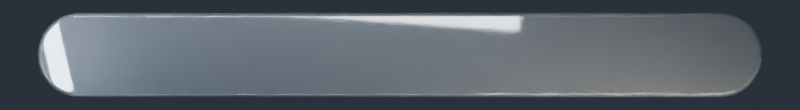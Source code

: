 # Source: glass_transport.blend  (saved by Blender 5.1.30; exported with 4.5.12 LTS)
import bpy
from mathutils import Matrix  # noqa: F401  (used for matrix-valued properties, if any)

bpy.ops.wm.read_factory_settings(use_empty=True)
scene = bpy.context.scene
scene.name = 'Scene'

# ---- materials (node trees are filled in below, after node groups)
mat_clear_low_iron_glass__ior_1_47 = bpy.data.materials.new('Clear low-iron glass, IOR 1.47')

# ---- material node trees
mat_clear_low_iron_glass__ior_1_47.use_nodes = True; mat_clear_low_iron_glass__ior_1_47.node_tree.nodes.clear()
_N = mat_clear_low_iron_glass__ior_1_47.node_tree.nodes; _L = mat_clear_low_iron_glass__ior_1_47.node_tree.links
n0 = _N.new('ShaderNodeBsdfPrincipled'); n0.name = 'Principled BSDF'; n0.location = (-200, 100)
n0.inputs[0].default_value = (0.89, 0.95, 1.0, 1.0)
n0.inputs[2].default_value = 0.055
n0.inputs[3].default_value = 1.47
n0.inputs[18].default_value = 0.96
n1 = _N.new('ShaderNodeOutputMaterial'); n1.name = 'Material Output'; n1.location = (200, 100)
n2 = _N.new('ShaderNodeTexNoise'); n2.name = 'Noise Texture'; n2.location = (0, 0)
n2.label = 'Subtle rolled-glass imperfection'
n2.width = 145
n2.inputs[2].default_value = 220.0
n2.inputs[4].default_value = 0.7
n3 = _N.new('ShaderNodeBump'); n3.name = 'Bump'; n3.location = (0, 0)
n3.inputs[0].default_value = 0.045
n3.inputs[1].default_value = 0.0014
_L.new(n0.outputs[0], n1.inputs[0])
_L.new(n2.outputs[0], n3.inputs[3])
_L.new(n3.outputs[0], n0.inputs[5])
n1.is_active_output = True

# ---- world
world_dark_studio_environment = bpy.data.worlds.new('Dark studio environment'); scene.world = world_dark_studio_environment
world_dark_studio_environment.use_nodes = True; world_dark_studio_environment.node_tree.nodes.clear()
_N = world_dark_studio_environment.node_tree.nodes; _L = world_dark_studio_environment.node_tree.links
n0 = _N.new('ShaderNodeBackground'); n0.name = 'Background'; n0.location = (-200, 100)
n0.inputs[0].default_value = (0.09, 0.12, 0.16, 1.0)
n0.inputs[1].default_value = 0.32
n1 = _N.new('ShaderNodeOutputWorld'); n1.name = 'World Output'; n1.location = (200, 100)
_L.new(n0.outputs[0], n1.inputs[0])
n1.is_active_output = True

# ---- cameras
cam_orthographic_product_camera = bpy.data.cameras.new('Orthographic product camera')
cam_orthographic_product_camera.type = 'ORTHO'
cam_orthographic_product_camera.ortho_scale = 12.0

# ---- lights
light_long_pearl_reflection = bpy.data.lights.new('Long pearl reflection', 'AREA')
light_long_pearl_reflection.color = (0.82, 0.9, 1.0)
light_long_pearl_reflection.energy = 420.0
light_long_pearl_reflection.shape = 'RECTANGLE'
light_long_pearl_reflection.size = 6.9
light_long_pearl_reflection.size_y = 0.3
light_warm_near_edge = bpy.data.lights.new('Warm near edge', 'AREA')
light_warm_near_edge.color = (1.0, 0.88, 0.72)
light_warm_near_edge.energy = 310.0
light_warm_near_edge.shape = 'RECTANGLE'
light_warm_near_edge.size = 4.2
light_warm_near_edge.size_y = 0.21
light_cool_corner_flash = bpy.data.lights.new('Cool corner flash', 'AREA')
light_cool_corner_flash.color = (0.7, 0.82, 1.0)
light_cool_corner_flash.energy = 150.0
light_cool_corner_flash.shape = 'RECTANGLE'
light_cool_corner_flash.size = 0.28
light_cool_corner_flash.size_y = 1.45
light_broad_photographic_fill = bpy.data.lights.new('Broad photographic fill', 'AREA')
light_broad_photographic_fill.color = (0.92, 0.95, 1.0)
light_broad_photographic_fill.energy = 125.0
light_broad_photographic_fill.shape = 'RECTANGLE'
light_broad_photographic_fill.size = 8.0
light_broad_photographic_fill.size_y = 1.1

# ---- meshes
me_capsule_solid_geometry = bpy.data.meshes.new('Capsule solid geometry')
me_capsule_solid_geometry.from_pydata([(4.8, -0.63, -0.055), (4.831, -0.6292, -0.055), (4.862, -0.627, -0.055), (4.892, -0.6232, -0.055), (4.923, -0.6179, -0.055), (4.953, -0.6111, -0.055), (4.983, -0.6029, -0.055), (5.012, -0.5932, -0.055), (5.041, -0.582, -0.055), (5.069, -0.5695, -0.055), (5.097, -0.5556, -0.055), (5.124, -0.5404, -0.055), (5.15, -0.5238, -0.055), (5.175, -0.506, -0.055), (5.2, -0.487, -0.055), (5.223, -0.4668, -0.055), (5.245, -0.4455, -0.055), (5.267, -0.4231, -0.055), (5.287, -0.3997, -0.055), (5.306, -0.3753, -0.055), (5.324, -0.35, -0.055), (5.34, -0.3239, -0.055), (5.356, -0.297, -0.055), (5.37, -0.2694, -0.055), (5.382, -0.2411, -0.055), (5.393, -0.2122, -0.055), (5.403, -0.1829, -0.055), (5.411, -0.1531, -0.055), (5.418, -0.1229, -0.055), (5.423, -0.09244, -0.055), (5.427, -0.06175, -0.055), (5.429, -0.03091, -0.055), (5.43, 0.0, -0.055), (5.429, 0.03091, -0.055), (5.427, 0.06175, -0.055), (5.423, 0.09244, -0.055), (5.418, 0.1229, -0.055), (5.411, 0.1531, -0.055), (5.403, 0.1829, -0.055), (5.393, 0.2122, -0.055), (5.382, 0.2411, -0.055), (5.37, 0.2694, -0.055), (5.356, 0.297, -0.055), (5.34, 0.3239, -0.055), (5.324, 0.35, -0.055), (5.306, 0.3753, -0.055), (5.287, 0.3997, -0.055), (5.267, 0.4231, -0.055), (5.245, 0.4455, -0.055), (5.223, 0.4668, -0.055), (5.2, 0.487, -0.055), (5.175, 0.506, -0.055), (5.15, 0.5238, -0.055), (5.124, 0.5404, -0.055), (5.097, 0.5556, -0.055), (5.069, 0.5695, -0.055), (5.041, 0.582, -0.055), (5.012, 0.5932, -0.055), (4.983, 0.6029, -0.055), (4.953, 0.6111, -0.055), (4.923, 0.6179, -0.055), (4.892, 0.6232, -0.055), (4.862, 0.627, -0.055), (4.831, 0.6292, -0.055), (4.8, 0.63, -0.055), (-4.8, 0.63, -0.055), (-4.831, 0.6292, -0.055), (-4.862, 0.627, -0.055), (-4.892, 0.6232, -0.055), (-4.923, 0.6179, -0.055), (-4.953, 0.6111, -0.055), (-4.983, 0.6029, -0.055), (-5.012, 0.5932, -0.055), (-5.041, 0.582, -0.055), (-5.069, 0.5695, -0.055), (-5.097, 0.5556, -0.055), (-5.124, 0.5404, -0.055), (-5.15, 0.5238, -0.055), (-5.175, 0.506, -0.055), (-5.2, 0.487, -0.055), (-5.223, 0.4668, -0.055), (-5.245, 0.4455, -0.055), (-5.267, 0.4231, -0.055), (-5.287, 0.3997, -0.055), (-5.306, 0.3753, -0.055), (-5.324, 0.35, -0.055), (-5.34, 0.3239, -0.055), (-5.356, 0.297, -0.055), (-5.37, 0.2694, -0.055), (-5.382, 0.2411, -0.055), (-5.393, 0.2122, -0.055), (-5.403, 0.1829, -0.055), (-5.411, 0.1531, -0.055), (-5.418, 0.1229, -0.055), (-5.423, 0.09244, -0.055), (-5.427, 0.06175, -0.055), (-5.429, 0.03091, -0.055), (-5.43, 7.715e-17, -0.055), (-5.429, -0.03091, -0.055), (-5.427, -0.06175, -0.055), (-5.423, -0.09244, -0.055), (-5.418, -0.1229, -0.055), (-5.411, -0.1531, -0.055), (-5.403, -0.1829, -0.055), (-5.393, -0.2122, -0.055), (-5.382, -0.2411, -0.055), (-5.37, -0.2694, -0.055), (-5.356, -0.297, -0.055), (-5.34, -0.3239, -0.055), (-5.324, -0.35, -0.055), (-5.306, -0.3753, -0.055), (-5.287, -0.3997, -0.055), (-5.267, -0.4231, -0.055), (-5.245, -0.4455, -0.055), (-5.223, -0.4668, -0.055), (-5.2, -0.487, -0.055), (-5.175, -0.506, -0.055), (-5.15, -0.5238, -0.055), (-5.124, -0.5404, -0.055), (-5.097, -0.5556, -0.055), (-5.069, -0.5695, -0.055), (-5.041, -0.582, -0.055), (-5.012, -0.5932, -0.055), (-4.983, -0.6029, -0.055), (-4.953, -0.6111, -0.055), (-4.923, -0.6179, -0.055), (-4.892, -0.6232, -0.055), (-4.862, -0.627, -0.055), (-4.831, -0.6292, -0.055), (-4.8, -0.63, -0.055), (4.8, -0.63, 0.055), (4.831, -0.6292, 0.055), (4.862, -0.627, 0.055), (4.892, -0.6232, 0.055), (4.923, -0.6179, 0.055), (4.953, -0.6111, 0.055), (4.983, -0.6029, 0.055), (5.012, -0.5932, 0.055), (5.041, -0.582, 0.055), (5.069, -0.5695, 0.055), (5.097, -0.5556, 0.055), (5.124, -0.5404, 0.055), (5.15, -0.5238, 0.055), (5.175, -0.506, 0.055), (5.2, -0.487, 0.055), (5.223, -0.4668, 0.055), (5.245, -0.4455, 0.055), (5.267, -0.4231, 0.055), (5.287, -0.3997, 0.055), (5.306, -0.3753, 0.055), (5.324, -0.35, 0.055), (5.34, -0.3239, 0.055), (5.356, -0.297, 0.055), (5.37, -0.2694, 0.055), (5.382, -0.2411, 0.055), (5.393, -0.2122, 0.055), (5.403, -0.1829, 0.055), (5.411, -0.1531, 0.055), (5.418, -0.1229, 0.055), (5.423, -0.09244, 0.055), (5.427, -0.06175, 0.055), (5.429, -0.03091, 0.055), (5.43, 0.0, 0.055), (5.429, 0.03091, 0.055), (5.427, 0.06175, 0.055), (5.423, 0.09244, 0.055), (5.418, 0.1229, 0.055), (5.411, 0.1531, 0.055), (5.403, 0.1829, 0.055), (5.393, 0.2122, 0.055), (5.382, 0.2411, 0.055), (5.37, 0.2694, 0.055), (5.356, 0.297, 0.055), (5.34, 0.3239, 0.055), (5.324, 0.35, 0.055), (5.306, 0.3753, 0.055), (5.287, 0.3997, 0.055), (5.267, 0.4231, 0.055), (5.245, 0.4455, 0.055), (5.223, 0.4668, 0.055), (5.2, 0.487, 0.055), (5.175, 0.506, 0.055), (5.15, 0.5238, 0.055), (5.124, 0.5404, 0.055), (5.097, 0.5556, 0.055), (5.069, 0.5695, 0.055), (5.041, 0.582, 0.055), (5.012, 0.5932, 0.055), (4.983, 0.6029, 0.055), (4.953, 0.6111, 0.055), (4.923, 0.6179, 0.055), (4.892, 0.6232, 0.055), (4.862, 0.627, 0.055), (4.831, 0.6292, 0.055), (4.8, 0.63, 0.055), (-4.8, 0.63, 0.055), (-4.831, 0.6292, 0.055), (-4.862, 0.627, 0.055), (-4.892, 0.6232, 0.055), (-4.923, 0.6179, 0.055), (-4.953, 0.6111, 0.055), (-4.983, 0.6029, 0.055), (-5.012, 0.5932, 0.055), (-5.041, 0.582, 0.055), (-5.069, 0.5695, 0.055), (-5.097, 0.5556, 0.055), (-5.124, 0.5404, 0.055), (-5.15, 0.5238, 0.055), (-5.175, 0.506, 0.055), (-5.2, 0.487, 0.055), (-5.223, 0.4668, 0.055), (-5.245, 0.4455, 0.055), (-5.267, 0.4231, 0.055), (-5.287, 0.3997, 0.055), (-5.306, 0.3753, 0.055), (-5.324, 0.35, 0.055), (-5.34, 0.3239, 0.055), (-5.356, 0.297, 0.055), (-5.37, 0.2694, 0.055), (-5.382, 0.2411, 0.055), (-5.393, 0.2122, 0.055), (-5.403, 0.1829, 0.055), (-5.411, 0.1531, 0.055), (-5.418, 0.1229, 0.055), (-5.423, 0.09244, 0.055), (-5.427, 0.06175, 0.055), (-5.429, 0.03091, 0.055), (-5.43, 7.715e-17, 0.055), (-5.429, -0.03091, 0.055), (-5.427, -0.06175, 0.055), (-5.423, -0.09244, 0.055), (-5.418, -0.1229, 0.055), (-5.411, -0.1531, 0.055), (-5.403, -0.1829, 0.055), (-5.393, -0.2122, 0.055), (-5.382, -0.2411, 0.055), (-5.37, -0.2694, 0.055), (-5.356, -0.297, 0.055), (-5.34, -0.3239, 0.055), (-5.324, -0.35, 0.055), (-5.306, -0.3753, 0.055), (-5.287, -0.3997, 0.055), (-5.267, -0.4231, 0.055), (-5.245, -0.4455, 0.055), (-5.223, -0.4668, 0.055), (-5.2, -0.487, 0.055), (-5.175, -0.506, 0.055), (-5.15, -0.5238, 0.055), (-5.124, -0.5404, 0.055), (-5.097, -0.5556, 0.055), (-5.069, -0.5695, 0.055), (-5.041, -0.582, 0.055), (-5.012, -0.5932, 0.055), (-4.983, -0.6029, 0.055), (-4.953, -0.6111, 0.055), (-4.923, -0.6179, 0.055), (-4.892, -0.6232, 0.055), (-4.862, -0.627, 0.055), (-4.831, -0.6292, 0.055), (-4.8, -0.63, 0.055)], [], [(129, 128, 127, 126, 125, 124, 123, 122, 121, 120, 119, 118, 117, 116, 115, 114, 113, 112, 111, 110, 109, 108, 107, 106, 105, 104, 103, 102, 101, 100, 99, 98, 97, 96, 95, 94, 93, 92, 91, 90, 89, 88, 87, 86, 85, 84, 83, 82, 81, 80, 79, 78, 77, 76, 75, 74, 73, 72, 71, 70, 69, 68, 67, 66, 65, 64, 63, 62, 61, 60, 59, 58, 57, 56, 55, 54, 53, 52, 51, 50, 49, 48, 47, 46, 45, 44, 43, 42, 41, 40, 39, 38, 37, 36, 35, 34, 33, 32, 31, 30, 29, 28, 27, 26, 25, 24, 23, 22, 21, 20, 19, 18, 17, 16, 15, 14, 13, 12, 11, 10, 9, 8, 7, 6, 5, 4, 3, 2, 1, 0), (130, 131, 132, 133, 134, 135, 136, 137, 138, 139, 140, 141, 142, 143, 144, 145, 146, 147, 148, 149, 150, 151, 152, 153, 154, 155, 156, 157, 158, 159, 160, 161, 162, 163, 164, 165, 166, 167, 168, 169, 170, 171, 172, 173, 174, 175, 176, 177, 178, 179, 180, 181, 182, 183, 184, 185, 186, 187, 188, 189, 190, 191, 192, 193, 194, 195, 196, 197, 198, 199, 200, 201, 202, 203, 204, 205, 206, 207, 208, 209, 210, 211, 212, 213, 214, 215, 216, 217, 218, 219, 220, 221, 222, 223, 224, 225, 226, 227, 228, 229, 230, 231, 232, 233, 234, 235, 236, 237, 238, 239, 240, 241, 242, 243, 244, 245, 246, 247, 248, 249, 250, 251, 252, 253, 254, 255, 256, 257, 258, 259), (0, 1, 131, 130), (1, 2, 132, 131), (2, 3, 133, 132), (3, 4, 134, 133), (4, 5, 135, 134), (5, 6, 136, 135), (6, 7, 137, 136), (7, 8, 138, 137), (8, 9, 139, 138), (9, 10, 140, 139), (10, 11, 141, 140), (11, 12, 142, 141), (12, 13, 143, 142), (13, 14, 144, 143), (14, 15, 145, 144), (15, 16, 146, 145), (16, 17, 147, 146), (17, 18, 148, 147), (18, 19, 149, 148), (19, 20, 150, 149), (20, 21, 151, 150), (21, 22, 152, 151), (22, 23, 153, 152), (23, 24, 154, 153), (24, 25, 155, 154), (25, 26, 156, 155), (26, 27, 157, 156), (27, 28, 158, 157), (28, 29, 159, 158), (29, 30, 160, 159), (30, 31, 161, 160), (31, 32, 162, 161), (32, 33, 163, 162), (33, 34, 164, 163), (34, 35, 165, 164), (35, 36, 166, 165), (36, 37, 167, 166), (37, 38, 168, 167), (38, 39, 169, 168), (39, 40, 170, 169), (40, 41, 171, 170), (41, 42, 172, 171), (42, 43, 173, 172), (43, 44, 174, 173), (44, 45, 175, 174), (45, 46, 176, 175), (46, 47, 177, 176), (47, 48, 178, 177), (48, 49, 179, 178), (49, 50, 180, 179), (50, 51, 181, 180), (51, 52, 182, 181), (52, 53, 183, 182), (53, 54, 184, 183), (54, 55, 185, 184), (55, 56, 186, 185), (56, 57, 187, 186), (57, 58, 188, 187), (58, 59, 189, 188), (59, 60, 190, 189), (60, 61, 191, 190), (61, 62, 192, 191), (62, 63, 193, 192), (63, 64, 194, 193), (64, 65, 195, 194), (65, 66, 196, 195), (66, 67, 197, 196), (67, 68, 198, 197), (68, 69, 199, 198), (69, 70, 200, 199), (70, 71, 201, 200), (71, 72, 202, 201), (72, 73, 203, 202), (73, 74, 204, 203), (74, 75, 205, 204), (75, 76, 206, 205), (76, 77, 207, 206), (77, 78, 208, 207), (78, 79, 209, 208), (79, 80, 210, 209), (80, 81, 211, 210), (81, 82, 212, 211), (82, 83, 213, 212), (83, 84, 214, 213), (84, 85, 215, 214), (85, 86, 216, 215), (86, 87, 217, 216), (87, 88, 218, 217), (88, 89, 219, 218), (89, 90, 220, 219), (90, 91, 221, 220), (91, 92, 222, 221), (92, 93, 223, 222), (93, 94, 224, 223), (94, 95, 225, 224), (95, 96, 226, 225), (96, 97, 227, 226), (97, 98, 228, 227), (98, 99, 229, 228), (99, 100, 230, 229), (100, 101, 231, 230), (101, 102, 232, 231), (102, 103, 233, 232), (103, 104, 234, 233), (104, 105, 235, 234), (105, 106, 236, 235), (106, 107, 237, 236), (107, 108, 238, 237), (108, 109, 239, 238), (109, 110, 240, 239), (110, 111, 241, 240), (111, 112, 242, 241), (112, 113, 243, 242), (113, 114, 244, 243), (114, 115, 245, 244), (115, 116, 246, 245), (116, 117, 247, 246), (117, 118, 248, 247), (118, 119, 249, 248), (119, 120, 250, 249), (120, 121, 251, 250), (121, 122, 252, 251), (122, 123, 253, 252), (123, 124, 254, 253), (124, 125, 255, 254), (125, 126, 256, 255), (126, 127, 257, 256), (127, 128, 258, 257), (128, 129, 259, 258), (129, 0, 130, 259)])
me_capsule_solid_geometry.polygons.foreach_set('use_smooth', [True] * 132)
me_capsule_solid_geometry.materials.append(mat_clear_low_iron_glass__ior_1_47)
me_capsule_solid_geometry.update()

# ---- objects
ob_orthographic_product_camera = bpy.data.objects.new('Orthographic product camera', cam_orthographic_product_camera)
ob_polished_optical_glass_capsule = bpy.data.objects.new('Polished optical glass capsule', me_capsule_solid_geometry)
ob_long_pearl_reflection = bpy.data.objects.new('Long pearl reflection', light_long_pearl_reflection)
ob_warm_near_edge = bpy.data.objects.new('Warm near edge', light_warm_near_edge)
ob_cool_corner_flash = bpy.data.objects.new('Cool corner flash', light_cool_corner_flash)
ob_broad_photographic_fill = bpy.data.objects.new('Broad photographic fill', light_broad_photographic_fill)

# ---- transforms, parenting, visibility, modifiers, constraints
ob_orthographic_product_camera.location = (0.0, 0.0, 12.0)
ob_polished_optical_glass_capsule.location = (0.0, 0.0, 0.0)
_m = ob_polished_optical_glass_capsule.modifiers.new('Soft optical edge', 'BEVEL')
_m.width = 0.065
_m.width_pct = 0.065
_m.segments = 8
_m = ob_polished_optical_glass_capsule.modifiers.new('Weighted edge normals', 'WEIGHTED_NORMAL')
ob_long_pearl_reflection.location = (-1.6, 0.75, 2.7)
ob_long_pearl_reflection.rotation_euler = (0.25, -0.18, -0.07)
ob_warm_near_edge.location = (3.2, -1.35, 2.1)
ob_warm_near_edge.rotation_euler = (-0.25, 0.16, 0.11)
ob_cool_corner_flash.location = (-5.2, 0.15, 1.35)
ob_cool_corner_flash.rotation_euler = (0.05, -0.14, 0.22)
ob_broad_photographic_fill.location = (0.0, 1.5, 4.5)
ob_broad_photographic_fill.rotation_euler = (0.22, 0.0, 0.0)

# ---- collection membership
scene.collection.objects.link(ob_orthographic_product_camera)
scene.collection.objects.link(ob_polished_optical_glass_capsule)
scene.collection.objects.link(ob_long_pearl_reflection)
scene.collection.objects.link(ob_warm_near_edge)
scene.collection.objects.link(ob_cool_corner_flash)
scene.collection.objects.link(ob_broad_photographic_fill)

# ---- scene / render settings (as saved in the file)
scene.camera = ob_orthographic_product_camera
scene.frame_start = 1; scene.frame_end = 250; scene.frame_set(1)
scene.render.engine = 'CYCLES'
scene.render.image_settings.color_depth = '16'
scene.render.resolution_x = 1600
scene.render.resolution_y = 220
scene.render.film_transparent = True
scene.render.bake_bias = 0.0
scene.render.bake_samples = 0
scene.cycles.samples = 96
scene.cycles.sampling_pattern = 'TABULATED_SOBOL'
scene.eevee.use_volume_custom_range = False
bpy.context.view_layer.update()
